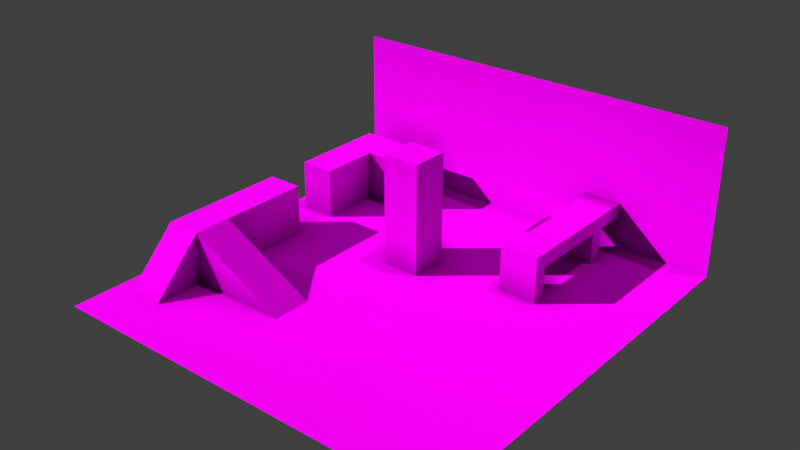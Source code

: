 # Source: playgound.blend  (saved by Blender 3.0.42; exported with 4.5.12 LTS)
import bpy
from mathutils import Matrix  # noqa: F401  (used for matrix-valued properties, if any)

bpy.ops.wm.read_factory_settings(use_empty=True)
scene = bpy.context.scene
scene.name = 'Scene'

# ---- collections
col_collection = bpy.data.collections.new('Collection'); scene.collection.children.link(col_collection)

# ---- images (referenced by path relative to the original .blend; pixels are not part of the script)
import os
ASSET_DIR = os.environ.get("B2B_ASSET_DIR", "")  # directory of the original .blend (textures are referenced by path, not embedded)
HERE = os.path.dirname(os.path.abspath(__file__))  # packed textures are extracted next to this script under _unpacked/

def load_image(name, relpath, width, height, colorspace="sRGB"):
    """Load a texture the original file referenced (path relative to the .blend, or extracted next to this script)."""
    p = next((c for c in (os.path.join(HERE, relpath), os.path.join(ASSET_DIR, relpath)) if relpath and os.path.exists(c)), "")
    if p:
        img = bpy.data.images.load(p, check_existing=True)
        img.name = name
    else:  # same state as the original file: an image datablock whose file is absent (Cycles renders it pink)
        img = bpy.data.images.new(name, width, height)
        img.source = "FILE"
        img.filepath = "//" + (relpath or name)
    img.colorspace_settings.name = colorspace
    return img
img_testgrid_png = load_image('testgrid.png', 'testgrid.png', 1024, 1024, 'sRGB')
img_bake_target = load_image('bake-target', '_unpacked/bake-target.08814ef1.png', 2048, 2048, 'sRGB')

# ---- materials (node trees are filled in below, after node groups)
mat_material = bpy.data.materials.new('Material')
mat_material.alpha_threshold = 0.0
mat_material.diffuse_color = (0.252, 0.7, 0.14, 1.0)
mat_material.line_color = (0.0, 0.0, 0.0, 1.0)

# ---- material node trees
mat_material.use_nodes = True; mat_material.node_tree.nodes.clear()
_N = mat_material.node_tree.nodes; _L = mat_material.node_tree.links
n0 = _N.new('ShaderNodeOutputMaterial'); n0.name = 'Material Output'; n0.location = (440, 300)
n1 = _N.new('ShaderNodeBsdfPrincipled'); n1.name = 'Principled BSDF'; n1.location = (150, 300)
n1.distribution = 'GGX'
n1.subsurface_method = 'RANDOM_WALK_SKIN'
n1.inputs[1].default_value = 0.528
n1.inputs[2].default_value = 1.0
n1.inputs[3].default_value = 1.45
n1.inputs[13].default_value = 0.0
n1.inputs[27].default_value = (0.0, 0.0, 0.0, 1.0)
n1.inputs[28].default_value = 1.0
n2 = _N.new('ShaderNodeTexImage'); n2.name = 'Image Texture'; n2.location = (-372, 271)
n2.image = img_testgrid_png
n3 = _N.new('ShaderNodeMix'); n3.name = 'Mix'; n3.location = (-52, 211)
n3.data_type = 'RGBA'
n3.inputs[6].default_value = (0.0, 0.0, 0.0, 1.0)
n4 = _N.new('ShaderNodeTexCoord'); n4.name = 'Texture Coordinate'; n4.location = (-820, 160)
n5 = _N.new('ShaderNodeMapping'); n5.name = 'Mapping'; n5.location = (-593, 115)
n6 = _N.new('ShaderNodeValue'); n6.name = 'Value'; n6.location = (-809, -203)
n6.outputs[0].default_value = 8.0
n7 = _N.new('ShaderNodeTexImage'); n7.name = 'Image Texture.001'; n7.location = (117, 575)
n7.image = img_bake_target
n8 = _N.new('ShaderNodeAmbientOcclusion'); n8.name = 'Ambient Occlusion'; n8.location = (-334, 8)
n8.inputs[1].default_value = 2.0
_L.new(n8.outputs[1], n3.inputs[0])
_L.new(n2.outputs[0], n3.inputs[7])
_L.new(n4.outputs[2], n5.inputs[0])
_L.new(n1.outputs[0], n0.inputs[0])
_L.new(n3.outputs[2], n1.inputs[0])
_L.new(n5.outputs[0], n2.inputs[0])
_L.new(n6.outputs[0], n5.inputs[3])
n0.is_active_output = True

# ---- world
world_world = bpy.data.worlds.new('World'); scene.world = world_world
world_world.use_nodes = True; world_world.node_tree.nodes.clear()
_N = world_world.node_tree.nodes; _L = world_world.node_tree.links
n0 = _N.new('ShaderNodeOutputWorld'); n0.name = 'World Output'; n0.location = (300, 300)
n1 = _N.new('ShaderNodeBackground'); n1.name = 'Background'; n1.location = (10, 300)
n1.inputs[0].default_value = (0.05088, 0.05088, 0.05088, 1.0)
_L.new(n1.outputs[0], n0.inputs[0])
n0.is_active_output = True
world_world.color = (0.05088, 0.05088, 0.05088)
world_world.use_sun_shadow = False
world_world.sun_shadow_jitter_overblur = 0.0

# ---- lights
light_sun = bpy.data.lights.new('Sun', 'SUN')
light_sun.transmission_factor = 0.0
light_sun.energy = 5.0
light_sun.shadow_soft_size = 0.125
light_sun_001 = bpy.data.lights.new('Sun.001', 'SUN')
light_sun_001.color = (0.2266, 0.2266, 0.2266)
light_sun_001.transmission_factor = 0.0
light_sun_001.energy = 5.0
light_sun_001.shadow_soft_size = 0.125

# ---- meshes
me_plane = bpy.data.meshes.new('Plane')
me_plane.from_pydata([(-10.66, -10.66, 0.0), (10.66, -10.66, 0.0), (-10.66, 10.66, 0.0), (10.66, 10.66, 0.0), (-10.66, 10.66, 7.824), (10.66, 10.66, 7.824)], [], [(0, 1, 3, 2), (2, 3, 5, 4)])
me_plane.polygons.foreach_set('use_smooth', [True] * 2)
_uv = me_plane.uv_layers.new(name='UVMap')
_uv.uv.foreach_set('vector', [0.5705, 0.7758, 0.01106, 0.7758, 0.01106, 0.2163, 0.5705, 0.2163, 0.5705, 0.2163, 0.01106, 0.2163, 0.01106, 0.01106, 0.5705, 0.01106])
me_plane.materials.append(mat_material)
me_plane.use_remesh_fix_poles = True
me_plane.use_remesh_preserve_attributes = False
me_plane.update()
me_cube_001 = bpy.data.meshes.new('Cube.001')
me_cube_001.from_pydata([(-2.893, -1.0, -0.2065), (-2.893, -1.0, 2.543), (-2.893, 1.0, -0.2065), (-2.893, 1.0, 2.543), (-4.761, -1.0, -0.2065), (2.416, -1.0, -0.2065), (-4.761, 1.0, -0.2065), (2.416, 1.0, -0.2065), (-4.761, -1.0, 2.543), (-4.761, 1.0, 2.543), (-2.893, 5.798, 2.543), (-2.893, 5.798, -0.2065), (-4.761, 5.798, 2.543), (-4.761, 5.798, -0.2065), (-2.893, -3.738, -0.2065), (-4.761, -3.738, -0.2065)], [], [(4, 8, 9, 6), (2, 3, 7), (1, 0, 5), (1, 3, 9, 8), (7, 3, 1, 5), (6, 9, 12, 13), (10, 11, 13, 12), (9, 3, 10, 12), (3, 2, 11, 10), (4, 15, 8), (1, 14, 0), (1, 8, 15, 14)])
_uv = me_cube_001.uv_layers.new(name='UVMap')
_uv.uv.foreach_set('vector', [0.8246, 0.375, 0.8947, 0.375, 0.8947, 0.426, 0.8246, 0.426, 0.8246, 0.7181, 0.8947, 0.7181, 0.8246, 0.8534, 0.7289, 0.6269, 0.7989, 0.6269, 0.7989, 0.7621, 0.6402, 0.1099, 0.6402, 0.1609, 0.5926, 0.1609, 0.5926, 0.1099, 0.7926, 0.1609, 0.6402, 0.1609, 0.6402, 0.1099, 0.7926, 0.1099, 0.8246, 0.426, 0.8947, 0.426, 0.8947, 0.5483, 0.8246, 0.5483, 0.8947, 0.5959, 0.8246, 0.5959, 0.8246, 0.5483, 0.8947, 0.5483, 0.5926, 0.1609, 0.6402, 0.1609, 0.6402, 0.2832, 0.5926, 0.2832, 0.8947, 0.7181, 0.8246, 0.7181, 0.8246, 0.5959, 0.8947, 0.5959, 0.8246, 0.375, 0.8246, 0.3053, 0.8947, 0.375, 0.7289, 0.6269, 0.7989, 0.5571, 0.7989, 0.6269, 0.6402, 0.1099, 0.5926, 0.1099, 0.5926, 0.01106, 0.6402, 0.01106])
me_cube_001.materials.append(mat_material)
me_cube_001.use_remesh_fix_poles = True
me_cube_001.use_remesh_preserve_attributes = False
me_cube_001.update()
me_cube_002 = bpy.data.meshes.new('Cube.002')
me_cube_002.from_pydata([(-2.893, 8.183, 2.543), (-2.893, 8.183, -0.2065), (-4.761, 8.183, 2.543), (-4.761, 8.183, -0.2065), (-2.893, 11.4, 2.543), (-2.893, 11.4, -0.2065), (-4.761, 11.4, 2.543), (-4.761, 11.4, -0.2065), (-2.893, 13.49, 2.543), (-2.893, 13.49, -0.2065), (-4.761, 13.49, 2.543), (-4.761, 13.49, -0.2065), (-0.4106, 11.4, 2.543), (-0.4106, 11.4, -0.2065), (-0.4106, 13.49, 2.543), (-0.4106, 13.49, -0.2065)], [], [(0, 2, 3, 1), (3, 2, 6, 7), (2, 0, 4, 6), (0, 1, 5, 4), (8, 9, 11, 10), (7, 6, 10, 11), (6, 4, 8, 10), (9, 8, 14, 15), (12, 13, 15, 14), (8, 4, 12, 14), (4, 5, 13, 12)])
_uv = me_cube_002.uv_layers.new(name='UVMap')
_uv.uv.foreach_set('vector', [0.9889, 0.6237, 0.9889, 0.6727, 0.9168, 0.6727, 0.9168, 0.6237, 0.9168, 0.6727, 0.9889, 0.6727, 0.9889, 0.757, 0.9168, 0.757, 0.7068, 0.6963, 0.6578, 0.6963, 0.6578, 0.6119, 0.7068, 0.6119, 0.9889, 0.6237, 0.9168, 0.6237, 0.9168, 0.5394, 0.9889, 0.5394, 0.9889, 0.3543, 0.9168, 0.3543, 0.9168, 0.3053, 0.9889, 0.3053, 0.9168, 0.757, 0.9889, 0.757, 0.9889, 0.8118, 0.9168, 0.8118, 0.7068, 0.6119, 0.6578, 0.6119, 0.6578, 0.5571, 0.7068, 0.5571, 0.9168, 0.3543, 0.9889, 0.3543, 0.9889, 0.4194, 0.9168, 0.4194, 0.9889, 0.4742, 0.9168, 0.4742, 0.9168, 0.4194, 0.9889, 0.4194, 0.6578, 0.5571, 0.6578, 0.6119, 0.5926, 0.6119, 0.5926, 0.5571, 0.9889, 0.5394, 0.9168, 0.5394, 0.9168, 0.4742, 0.9889, 0.4742])
me_cube_002.materials.append(mat_material)
me_cube_002.use_remesh_fix_poles = True
me_cube_002.use_remesh_preserve_attributes = False
me_cube_002.update()
me_cube_003 = bpy.data.meshes.new('Cube.003')
me_cube_003.from_pydata([(1.0, -2.863, -1.0), (1.0, -2.863, 1.533), (1.0, -2.146, -1.0), (1.0, -2.146, 1.533), (-1.0, -2.863, -1.0), (-1.0, -2.863, 1.533), (-1.0, -2.146, -1.0), (-1.0, -2.146, 1.533), (1.0, -2.863, 2.288), (1.0, -2.146, 2.288), (-1.0, -2.146, 2.288), (-1.0, -2.863, 2.288), (1.0, 0.0, 1.533), (-1.0, 0.0, 1.533), (1.0, 0.0, 2.288), (-1.0, 0.0, 2.288), (1.0, 2.863, -1.0), (1.0, 2.863, 1.533), (1.0, 2.146, -1.0), (1.0, 2.146, 1.533), (-1.0, 2.863, -1.0), (-1.0, 2.863, 1.533), (-1.0, 2.146, -1.0), (-1.0, 2.146, 1.533), (1.0, 2.863, 2.288), (1.0, 2.146, 2.288), (-1.0, 2.146, 2.288), (-1.0, 2.863, 2.288), (-1.0, 4.982, 1.533), (1.0, 4.982, 1.533), (-1.0, 4.982, 2.288), (1.0, 4.982, 2.288)], [], [(0, 2, 3, 1), (2, 6, 7, 3), (6, 4, 5, 7), (4, 0, 1, 5), (5, 11, 10, 7), (10, 11, 8, 9), (3, 9, 8, 1), (3, 12, 14, 9), (9, 14, 15, 10), (7, 13, 12, 3), (10, 15, 13, 7), (1, 8, 11, 5), (16, 17, 19, 18), (18, 19, 23, 22), (22, 23, 21, 20), (20, 21, 17, 16), (21, 23, 26, 27), (26, 25, 24, 27), (19, 17, 24, 25), (21, 27, 30, 28), (19, 25, 14, 12), (25, 26, 15, 14), (23, 19, 12, 13), (26, 23, 13, 15), (27, 24, 31, 30), (17, 21, 28, 29), (24, 17, 29, 31)])
_uv = me_cube_003.uv_layers.new(name='UVMap')
_uv.uv.foreach_set('vector', [0.6624, 0.7184, 0.6624, 0.7336, 0.6086, 0.7336, 0.6086, 0.7184, 0.7289, 0.7843, 0.7713, 0.7843, 0.7713, 0.838, 0.7289, 0.838, 0.8147, 0.02627, 0.8147, 0.01106, 0.8684, 0.01106, 0.8684, 0.02627, 0.949, 0.2472, 0.9066, 0.2472, 0.9066, 0.1935, 0.949, 0.1935, 0.8684, 0.01106, 0.8844, 0.01106, 0.8844, 0.02627, 0.8684, 0.02627, 0.949, 0.1622, 0.949, 0.1774, 0.9066, 0.1774, 0.9066, 0.1622, 0.6086, 0.7336, 0.5926, 0.7336, 0.5926, 0.7184, 0.6086, 0.7184, 0.6086, 0.7336, 0.6086, 0.7791, 0.5926, 0.7791, 0.5926, 0.7336, 0.9066, 0.1622, 0.9066, 0.1167, 0.949, 0.1167, 0.949, 0.1622, 0.7713, 0.838, 0.7713, 0.8835, 0.7289, 0.8835, 0.7289, 0.838, 0.8844, 0.02627, 0.8844, 0.07179, 0.8684, 0.07179, 0.8684, 0.02627, 0.9066, 0.1935, 0.9066, 0.1774, 0.949, 0.1774, 0.949, 0.1935, 0.6624, 0.8398, 0.6086, 0.8398, 0.6086, 0.8246, 0.6624, 0.8246, 0.7289, 0.9828, 0.7289, 0.929, 0.7713, 0.929, 0.7713, 0.9828, 0.8147, 0.1173, 0.8684, 0.1173, 0.8684, 0.1325, 0.8147, 0.1325, 0.05348, 0.7979, 0.05348, 0.8516, 0.01106, 0.8516, 0.01106, 0.7979, 0.8684, 0.1325, 0.8684, 0.1173, 0.8844, 0.1173, 0.8844, 0.1325, 0.949, 0.0712, 0.9066, 0.0712, 0.9066, 0.05599, 0.949, 0.05599, 0.6086, 0.8246, 0.6086, 0.8398, 0.5926, 0.8398, 0.5926, 0.8246, 0.8684, 0.1325, 0.8844, 0.1325, 0.8844, 0.1774, 0.8684, 0.1774, 0.6086, 0.8246, 0.5926, 0.8246, 0.5926, 0.7791, 0.6086, 0.7791, 0.9066, 0.0712, 0.949, 0.0712, 0.949, 0.1167, 0.9066, 0.1167, 0.7713, 0.929, 0.7289, 0.929, 0.7289, 0.8835, 0.7713, 0.8835, 0.8844, 0.1173, 0.8684, 0.1173, 0.8684, 0.07179, 0.8844, 0.07179, 0.949, 0.05599, 0.9066, 0.05599, 0.9066, 0.01106, 0.949, 0.01106, 0.01106, 0.8516, 0.05348, 0.8516, 0.05348, 0.8966, 0.01106, 0.8966, 0.5926, 0.8398, 0.6086, 0.8398, 0.6086, 0.8848, 0.5926, 0.8848])
me_cube_003.materials.append(mat_material)
me_cube_003.use_remesh_fix_poles = True
me_cube_003.use_remesh_preserve_attributes = False
me_cube_003.update()
me_cube = bpy.data.meshes.new('Cube')
me_cube.from_pydata([(-1.0, -1.0, -1.0), (-1.0, -1.0, 5.755), (-1.0, 1.0, -1.0), (-1.0, 1.0, 5.755), (1.0, -1.0, -1.0), (1.0, -1.0, 5.755), (1.0, 1.0, -1.0), (1.0, 1.0, 5.755)], [], [(0, 1, 3, 2), (2, 3, 7, 6), (6, 7, 5, 4), (4, 5, 1, 0), (7, 3, 1, 5)])
_uv = me_cube.uv_layers.new(name='UVMap')
_uv.uv.foreach_set('vector', [0.6976, 0.535, 0.6976, 0.3577, 0.7501, 0.3577, 0.7501, 0.535, 0.7501, 0.535, 0.7501, 0.3577, 0.8025, 0.3577, 0.8025, 0.535, 0.5926, 0.535, 0.5926, 0.3577, 0.6451, 0.3577, 0.6451, 0.535, 0.6451, 0.535, 0.6451, 0.3577, 0.6976, 0.3577, 0.6976, 0.535, 0.8025, 0.3577, 0.7501, 0.3577, 0.7501, 0.3053, 0.8025, 0.3053])
me_cube.materials.append(mat_material)
me_cube.use_remesh_fix_poles = True
me_cube.use_remesh_preserve_attributes = False
me_cube.update()

# ---- objects
ob_plane = bpy.data.objects.new('Plane', me_plane)
ob_cube = bpy.data.objects.new('Cube', me_cube_001)
ob_cube_001 = bpy.data.objects.new('Cube.001', me_cube_002)
ob_cube_002 = bpy.data.objects.new('Cube.002', me_cube_003)
ob_cube_003 = bpy.data.objects.new('Cube.003', me_cube)
ob_start = bpy.data.objects.new('start', None)
ob_sun = bpy.data.objects.new('Sun', light_sun)
ob_sun_001 = bpy.data.objects.new('Sun.001', light_sun_001)

# ---- transforms, parenting, visibility, modifiers, constraints
ob_plane.location = (-0.009739, -0.07826, -0.1264)
ob_cube.location = (-4.936, -4.494, 0.001319)
ob_cube_001.location = (-4.936, -4.494, 0.001319)
ob_cube_002.location = (4.633, 5.961, -0.001048)
ob_cube_003.location = (-1.27, 2.64, 0.0008068)
ob_start.location = (0.5444, -2.303, 1.549)
ob_start.empty_display_type = 'SPHERE'
ob_sun.location = (-15.58, -10.93, 9.81)
ob_sun.rotation_euler = (0.9995, 0.02611, -0.8839)
ob_sun_001.location = (-1.095, -1.076, 13.14)
ob_sun_001.rotation_euler = (-0.118, 0.212, 0.02162)

# ---- collection membership
col_collection.objects.link(ob_plane)
col_collection.objects.link(ob_cube)
col_collection.objects.link(ob_cube_001)
col_collection.objects.link(ob_cube_002)
col_collection.objects.link(ob_cube_003)
col_collection.objects.link(ob_start)
col_collection.objects.link(ob_sun)
col_collection.objects.link(ob_sun_001)

# ---- scene / render settings (as saved in the file)
scene.frame_start = 1; scene.frame_end = 250; scene.frame_set(1)
scene.render.engine = 'CYCLES'
scene.cycles.sampling_pattern = 'TABULATED_SOBOL'
scene.cycles.use_light_tree = False
scene.cycles.bake_type = 'DIFFUSE'
scene.eevee.use_gtao = True
scene.view_settings.view_transform = 'Standard'
bpy.context.view_layer.update()

# ---- added for rendering (the .blend has no active camera): camera
cam_auto = bpy.data.cameras.new('AutoCamera')
cam_auto.lens = 50.0
cam_auto.sensor_width = 36.0
cam_auto.clip_end = 1000.0
ob_auto_camera = bpy.data.objects.new('AutoCamera', cam_auto)
scene.collection.objects.link(ob_auto_camera)
ob_auto_camera.location = (29.2559, -35.0174, 26.7606)
ob_auto_camera.rotation_euler = (1.09748, -7.21219e-08, 0.694738)
scene.camera = ob_auto_camera
bpy.context.view_layer.update()
